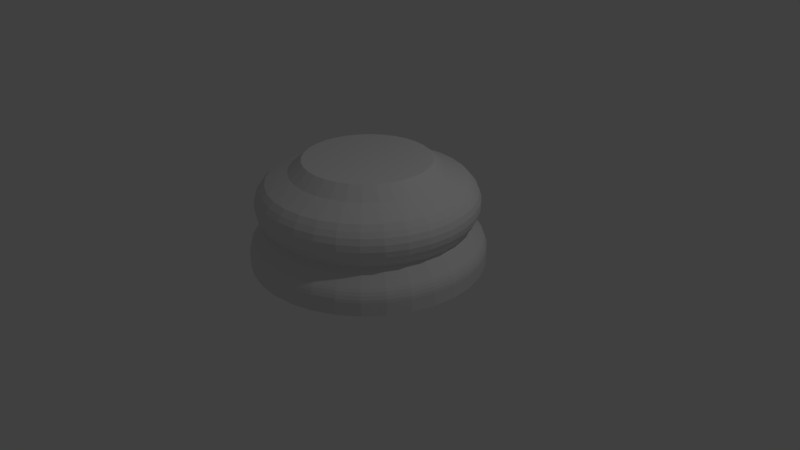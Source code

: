 # Source: ChessPieceBase.blend  (saved by Blender 2.79.0; exported with 4.5.12 LTS)
import bpy
from mathutils import Matrix  # noqa: F401  (used for matrix-valued properties, if any)

bpy.ops.wm.read_factory_settings(use_empty=True)
scene = bpy.context.scene
scene.name = 'Scene'

# ---- collections
col_collection_1 = bpy.data.collections.new('Collection 1'); scene.collection.children.link(col_collection_1)

# ---- world
world_world = bpy.data.worlds.new('World'); scene.world = world_world
world_world.color = (0.05088, 0.05088, 0.05088)
world_world.use_sun_shadow = False
world_world.sun_shadow_jitter_overblur = 0.0
world_world.cycles.sampling_method = 'MANUAL'

# ---- cameras
cam_camera = bpy.data.cameras.new('Camera')
cam_camera.clip_end = 100.0
cam_camera.lens = 35.0
cam_camera.sensor_width = 32.0
cam_camera.sensor_height = 18.0
cam_camera.ortho_scale = 7.314
cam_camera.dof.focus_distance = 0.0
cam_camera.dof.aperture_fstop = 128.0

# ---- lights
light_lamp = bpy.data.lights.new('Lamp', 'POINT')
light_lamp.transmission_factor = 0.0
light_lamp.cutoff_distance = 30.0
light_lamp.energy = 100.0
light_lamp.shadow_buffer_clip_start = 1.001
light_lamp.shadow_soft_size = 0.1
light_lamp.shadow_maximum_resolution = 0.006
light_lamp.use_absolute_resolution = True

# ---- meshes
me_cylinder = bpy.data.meshes.new('Cylinder')
me_cylinder.from_pydata([(0.0, 1.5, -1.0), (8.112e-08, 0.8123, 0.3304), (0.2926, 1.471, -1.0), (0.1585, 0.7967, 0.3304), (0.574, 1.386, -1.0), (0.3109, 0.7505, 0.3304), (0.8334, 1.247, -1.0), (0.4513, 0.6754, 0.3304), (1.061, 1.061, -1.0), (0.5744, 0.5744, 0.3304), (1.247, 0.8334, -1.0), (0.6754, 0.4513, 0.3304), (1.386, 0.574, -1.0), (0.7505, 0.3109, 0.3304), (1.471, 0.2926, -1.0), (0.7967, 0.1585, 0.3304), (1.5, 1.132e-07, -1.0), (0.8123, 2.902e-07, 0.3304), (1.471, -0.2926, -1.0), (0.7967, -0.1585, 0.3304), (1.386, -0.574, -1.0), (0.7505, -0.3109, 0.3304), (1.247, -0.8334, -1.0), (0.6754, -0.4513, 0.3304), (1.061, -1.061, -1.0), (0.5744, -0.5744, 0.3304), (0.8334, -1.247, -1.0), (0.4513, -0.6754, 0.3304), (0.574, -1.386, -1.0), (0.3109, -0.7505, 0.3304), (0.2926, -1.471, -1.0), (0.1585, -0.7967, 0.3304), (-4.888e-07, -1.5, -1.0), (-1.836e-07, -0.8123, 0.3304), (-0.2926, -1.471, -1.0), (-0.1585, -0.7967, 0.3304), (-0.574, -1.386, -1.0), (-0.3109, -0.7505, 0.3304), (-0.8334, -1.247, -1.0), (-0.4513, -0.6754, 0.3304), (-1.061, -1.061, -1.0), (-0.5744, -0.5744, 0.3304), (-1.247, -0.8334, -1.0), (-0.6754, -0.4513, 0.3304), (-1.386, -0.574, -1.0), (-0.7505, -0.3109, 0.3304), (-1.471, -0.2926, -1.0), (-0.7967, -0.1585, 0.3304), (-1.5, 1.448e-06, -1.0), (-0.8123, 1.013e-06, 0.3304), (-1.471, 0.2926, -1.0), (-0.7967, 0.1585, 0.3304), (-1.386, 0.574, -1.0), (-0.7505, 0.3109, 0.3304), (-1.247, 0.8334, -1.0), (-0.6754, 0.4513, 0.3304), (-1.061, 1.061, -1.0), (-0.5744, 0.5744, 0.3304), (-0.8334, 1.247, -1.0), (-0.4513, 0.6754, 0.3304), (-0.574, 1.386, -1.0), (-0.3109, 0.7505, 0.3304), (-0.2926, 1.471, -1.0), (-0.1585, 0.7967, 0.3304), (2.562e-08, 1.283, -0.4844), (2.707e-08, 1.271, 0.0512), (6.098e-08, 0.9831, 0.1828), (0.1918, 0.9642, 0.1828), (0.2479, 1.246, 0.0512), (0.2503, 1.258, -0.4844), (0.3762, 0.9083, 0.1828), (0.4862, 1.174, 0.0512), (0.4909, 1.185, -0.4844), (0.5462, 0.8174, 0.1828), (0.7059, 1.056, 0.0512), (0.7127, 1.067, -0.4844), (0.6951, 0.6951, 0.1828), (0.8984, 0.8984, 0.0512), (0.9071, 0.9071, -0.4844), (0.8174, 0.5462, 0.1828), (1.056, 0.7059, 0.0512), (1.067, 0.7127, -0.4844), (0.9083, 0.3762, 0.1828), (1.174, 0.4862, 0.0512), (1.185, 0.4909, -0.4844), (0.9642, 0.1918, 0.1828), (1.246, 0.2479, 0.0512), (1.258, 0.2503, -0.4844), (0.9831, 2.462e-07, 0.1828), (1.271, 1.723e-07, 0.0512), (1.283, 1.691e-07, -0.4844), (0.9642, -0.1918, 0.1828), (1.246, -0.2479, 0.0512), (1.258, -0.2503, -0.4844), (0.9083, -0.3762, 0.1828), (1.174, -0.4862, 0.0512), (1.185, -0.4909, -0.4844), (0.8174, -0.5462, 0.1828), (1.056, -0.7059, 0.0512), (1.067, -0.7127, -0.4844), (0.6951, -0.6951, 0.1828), (0.8984, -0.8984, 0.0512), (0.9071, -0.9071, -0.4844), (0.5462, -0.8174, 0.1828), (0.7059, -1.056, 0.0512), (0.7127, -1.067, -0.4844), (0.3762, -0.9083, 0.1828), (0.4862, -1.174, 0.0512), (0.4909, -1.185, -0.4844), (0.1918, -0.9642, 0.1828), (0.2479, -1.246, 0.0512), (0.2503, -1.258, -0.4844), (-2.594e-07, -0.9831, 0.1828), (-3.869e-07, -1.271, 0.0512), (-3.924e-07, -1.283, -0.4844), (-0.1918, -0.9642, 0.1828), (-0.2479, -1.246, 0.0512), (-0.2503, -1.258, -0.4844), (-0.3762, -0.9083, 0.1828), (-0.4862, -1.174, 0.0512), (-0.4909, -1.185, -0.4844), (-0.5462, -0.8174, 0.1828), (-0.7059, -1.056, 0.0512), (-0.7127, -1.067, -0.4844), (-0.6951, -0.6951, 0.1828), (-0.8984, -0.8984, 0.0512), (-0.9071, -0.9071, -0.4844), (-0.8174, -0.5462, 0.1828), (-1.056, -0.7059, 0.0512), (-1.067, -0.7127, -0.4844), (-0.9083, -0.3762, 0.1828), (-1.174, -0.4862, 0.0512), (-1.185, -0.4909, -0.4844), (-0.9642, -0.1918, 0.1828), (-1.246, -0.2479, 0.0512), (-1.258, -0.2503, -0.4844), (-0.9831, 1.121e-06, 0.1828), (-1.271, 1.303e-06, 0.0512), (-1.283, 1.311e-06, -0.4844), (-0.9642, 0.1918, 0.1828), (-1.246, 0.2479, 0.0512), (-1.258, 0.2503, -0.4844), (-0.9083, 0.3762, 0.1828), (-1.174, 0.4862, 0.0512), (-1.185, 0.4909, -0.4844), (-0.8174, 0.5462, 0.1828), (-1.056, 0.7059, 0.0512), (-1.067, 0.7127, -0.4844), (-0.6951, 0.6951, 0.1828), (-0.8984, 0.8984, 0.0512), (-0.9071, 0.9071, -0.4844), (-0.5462, 0.8174, 0.1828), (-0.7059, 1.056, 0.0512), (-0.7127, 1.067, -0.4844), (-0.3762, 0.9083, 0.1828), (-0.4862, 1.174, 0.0512), (-0.4909, 1.185, -0.4844), (-0.1918, 0.9642, 0.1828), (-0.2479, 1.246, 0.0512), (-0.2503, 1.258, -0.4844), (6.761e-09, 1.443, -0.6727), (0.0, 1.5, -0.8286), (4.22e-09, 1.465, -0.7053), (1.979e-09, 1.483, -0.7463), (5.53e-10, 1.496, -0.7896), (0.2926, 1.471, -0.8286), (0.2815, 1.415, -0.6727), (0.2918, 1.467, -0.7896), (0.2894, 1.455, -0.7463), (0.2857, 1.436, -0.7053), (0.574, 1.386, -0.8286), (0.5521, 1.333, -0.6727), (0.5724, 1.382, -0.7896), (0.5676, 1.37, -0.7463), (0.5605, 1.353, -0.7053), (0.8334, 1.247, -0.8286), (0.8015, 1.2, -0.6727), (0.8309, 1.244, -0.7896), (0.824, 1.233, -0.7463), (0.8137, 1.218, -0.7053), (1.061, 1.061, -0.8286), (1.02, 1.02, -0.6727), (1.058, 1.058, -0.7896), (1.049, 1.049, -0.7463), (1.036, 1.036, -0.7053), (1.247, 0.8334, -0.8286), (1.2, 0.8015, -0.6727), (1.244, 0.8309, -0.7896), (1.233, 0.824, -0.7463), (1.218, 0.8137, -0.7053), (1.386, 0.574, -0.8286), (1.333, 0.5521, -0.6727), (1.382, 0.5724, -0.7896), (1.37, 0.5676, -0.7463), (1.353, 0.5605, -0.7053), (1.471, 0.2926, -0.8286), (1.415, 0.2815, -0.6727), (1.467, 0.2918, -0.7896), (1.455, 0.2894, -0.7463), (1.436, 0.2857, -0.7053), (1.5, 1.132e-07, -0.8286), (1.443, 1.28e-07, -0.6727), (1.496, 1.144e-07, -0.7896), (1.483, 1.176e-07, -0.7463), (1.465, 1.224e-07, -0.7053), (1.471, -0.2926, -0.8286), (1.415, -0.2815, -0.6727), (1.467, -0.2918, -0.7896), (1.455, -0.2894, -0.7463), (1.436, -0.2857, -0.7053), (1.386, -0.574, -0.8286), (1.333, -0.5521, -0.6727), (1.382, -0.5724, -0.7896), (1.37, -0.5676, -0.7463), (1.353, -0.5605, -0.7053), (1.247, -0.8334, -0.8286), (1.2, -0.8015, -0.6727), (1.244, -0.8309, -0.7896), (1.233, -0.824, -0.7463), (1.218, -0.8137, -0.7053), (1.061, -1.061, -0.8286), (1.02, -1.02, -0.6727), (1.058, -1.058, -0.7896), (1.049, -1.049, -0.7463), (1.036, -1.036, -0.7053), (0.8334, -1.247, -0.8286), (0.8015, -1.2, -0.6727), (0.8309, -1.244, -0.7896), (0.824, -1.233, -0.7463), (0.8137, -1.218, -0.7053), (0.574, -1.386, -0.8286), (0.5521, -1.333, -0.6727), (0.5724, -1.382, -0.7896), (0.5676, -1.37, -0.7463), (0.5605, -1.353, -0.7053), (0.2926, -1.471, -0.8286), (0.2815, -1.415, -0.6727), (0.2918, -1.467, -0.7896), (0.2894, -1.455, -0.7463), (0.2857, -1.436, -0.7053), (-4.888e-07, -1.5, -0.8286), (-4.633e-07, -1.443, -0.6727), (-4.868e-07, -1.496, -0.7896), (-4.813e-07, -1.483, -0.7463), (-4.731e-07, -1.465, -0.7053), (-0.2926, -1.471, -0.8286), (-0.2815, -1.415, -0.6727), (-0.2918, -1.467, -0.7896), (-0.2894, -1.455, -0.7463), (-0.2857, -1.436, -0.7053), (-0.574, -1.386, -0.8286), (-0.5521, -1.333, -0.6727), (-0.5724, -1.382, -0.7896), (-0.5676, -1.37, -0.7463), (-0.5605, -1.353, -0.7053), (-0.8334, -1.247, -0.8286), (-0.8015, -1.2, -0.6727), (-0.8309, -1.244, -0.7896), (-0.824, -1.233, -0.7463), (-0.8137, -1.218, -0.7053), (-1.061, -1.061, -0.8286), (-1.02, -1.02, -0.6727), (-1.058, -1.058, -0.7896), (-1.049, -1.049, -0.7463), (-1.036, -1.036, -0.7053), (-1.247, -0.8334, -0.8286), (-1.2, -0.8015, -0.6727), (-1.244, -0.8309, -0.7896), (-1.233, -0.824, -0.7463), (-1.218, -0.8137, -0.7053), (-1.386, -0.574, -0.8286), (-1.333, -0.5521, -0.6727), (-1.382, -0.5724, -0.7896), (-1.37, -0.5676, -0.7463), (-1.353, -0.5605, -0.7053), (-1.471, -0.2926, -0.8286), (-1.415, -0.2815, -0.6727), (-1.467, -0.2918, -0.7896), (-1.455, -0.2894, -0.7463), (-1.436, -0.2857, -0.7053), (-1.5, 1.448e-06, -0.8286), (-1.443, 1.412e-06, -0.6727), (-1.496, 1.446e-06, -0.7896), (-1.483, 1.438e-06, -0.7463), (-1.465, 1.426e-06, -0.7053), (-1.471, 0.2926, -0.8286), (-1.415, 0.2815, -0.6727), (-1.467, 0.2918, -0.7896), (-1.455, 0.2894, -0.7463), (-1.436, 0.2857, -0.7053), (-1.386, 0.574, -0.8286), (-1.333, 0.5521, -0.6727), (-1.382, 0.5724, -0.7896), (-1.37, 0.5676, -0.7463), (-1.353, 0.5605, -0.7053), (-1.247, 0.8334, -0.8286), (-1.2, 0.8015, -0.6727), (-1.244, 0.8309, -0.7896), (-1.233, 0.824, -0.7463), (-1.218, 0.8137, -0.7053), (-1.061, 1.061, -0.8286), (-1.02, 1.02, -0.6727), (-1.058, 1.058, -0.7896), (-1.049, 1.049, -0.7463), (-1.036, 1.036, -0.7053), (-0.8334, 1.247, -0.8286), (-0.8015, 1.2, -0.6727), (-0.8309, 1.244, -0.7896), (-0.824, 1.233, -0.7463), (-0.8137, 1.218, -0.7053), (-0.574, 1.386, -0.8286), (-0.5521, 1.333, -0.6727), (-0.5724, 1.382, -0.7896), (-0.5676, 1.37, -0.7463), (-0.5605, 1.353, -0.7053), (-0.2926, 1.471, -0.8286), (-0.2815, 1.415, -0.6727), (-0.2918, 1.467, -0.7896), (-0.2894, 1.455, -0.7463), (-0.2857, 1.436, -0.7053), (1.96e-08, 1.334, -0.0149), (1.677e-08, 1.358, -0.3822), (1.444e-08, 1.378, -0.07805), (1.118e-08, 1.404, -0.154), (1.071e-08, 1.41, -0.2352), (1.257e-08, 1.394, -0.3139), (0.2649, 1.332, -0.3822), (0.2602, 1.308, -0.0149), (0.2719, 1.367, -0.3139), (0.275, 1.383, -0.2352), (0.274, 1.377, -0.154), (0.2689, 1.352, -0.07805), (0.5196, 1.255, -0.3822), (0.5104, 1.232, -0.0149), (0.5333, 1.288, -0.3139), (0.5395, 1.302, -0.2352), (0.5374, 1.297, -0.154), (0.5274, 1.273, -0.07805), (0.7544, 1.129, -0.3822), (0.741, 1.109, -0.0149), (0.7743, 1.159, -0.3139), (0.7832, 1.172, -0.2352), (0.7802, 1.168, -0.154), (0.7657, 1.146, -0.07805), (0.9602, 0.9602, -0.3822), (0.9432, 0.9432, -0.0149), (0.9855, 0.9855, -0.3139), (0.9968, 0.9968, -0.2352), (0.993, 0.993, -0.154), (0.9745, 0.9745, -0.07805), (1.129, 0.7544, -0.3822), (1.109, 0.741, -0.0149), (1.159, 0.7743, -0.3139), (1.172, 0.7832, -0.2352), (1.168, 0.7802, -0.154), (1.146, 0.7657, -0.07805), (1.255, 0.5196, -0.3822), (1.232, 0.5104, -0.0149), (1.288, 0.5333, -0.3139), (1.302, 0.5395, -0.2352), (1.297, 0.5374, -0.154), (1.273, 0.5274, -0.07805), (1.332, 0.2649, -0.3822), (1.308, 0.2602, -0.0149), (1.367, 0.2719, -0.3139), (1.383, 0.275, -0.2352), (1.377, 0.274, -0.154), (1.352, 0.2689, -0.07805), (1.358, 1.498e-07, -0.3822), (1.334, 1.56e-07, -0.0149), (1.394, 1.404e-07, -0.3139), (1.41, 1.367e-07, -0.2352), (1.404, 1.381e-07, -0.154), (1.378, 1.446e-07, -0.07805), (1.332, -0.2649, -0.3822), (1.308, -0.2602, -0.0149), (1.367, -0.2719, -0.3139), (1.383, -0.275, -0.2352), (1.377, -0.274, -0.154), (1.352, -0.2689, -0.07805), (1.255, -0.5196, -0.3822), (1.232, -0.5104, -0.0149), (1.288, -0.5333, -0.3139), (1.302, -0.5395, -0.2352), (1.297, -0.5374, -0.154), (1.273, -0.5274, -0.07805), (1.129, -0.7544, -0.3822), (1.109, -0.741, -0.0149), (1.159, -0.7743, -0.3139), (1.172, -0.7832, -0.2352), (1.168, -0.7802, -0.154), (1.146, -0.7657, -0.07805), (0.9602, -0.9602, -0.3822), (0.9432, -0.9432, -0.0149), (0.9855, -0.9855, -0.3139), (0.9968, -0.9968, -0.2352), (0.993, -0.993, -0.154), (0.9745, -0.9745, -0.07805), (0.7544, -1.129, -0.3822), (0.741, -1.109, -0.0149), (0.7743, -1.159, -0.3139), (0.7832, -1.172, -0.2352), (0.7802, -1.168, -0.154), (0.7657, -1.146, -0.07805), (0.5196, -1.255, -0.3822), (0.5104, -1.232, -0.0149), (0.5333, -1.288, -0.3139), (0.5395, -1.302, -0.2352), (0.5374, -1.297, -0.154), (0.5274, -1.273, -0.07805), (0.2649, -1.332, -0.3822), (0.2602, -1.308, -0.0149), (0.2719, -1.367, -0.3139), (0.275, -1.383, -0.2352), (0.274, -1.377, -0.154), (0.2689, -1.352, -0.07805), (-4.257e-07, -1.358, -0.3822), (-4.15e-07, -1.334, -0.0149), (-4.419e-07, -1.394, -0.3139), (-4.489e-07, -1.41, -0.2352), (-4.466e-07, -1.404, -0.154), (-4.349e-07, -1.378, -0.07805), (-0.2649, -1.332, -0.3822), (-0.2602, -1.308, -0.0149), (-0.2719, -1.367, -0.3139), (-0.275, -1.383, -0.2352), (-0.274, -1.377, -0.154), (-0.2689, -1.352, -0.07805), (-0.5196, -1.255, -0.3822), (-0.5104, -1.232, -0.0149), (-0.5333, -1.288, -0.3139), (-0.5395, -1.302, -0.2352), (-0.5374, -1.297, -0.154), (-0.5274, -1.273, -0.07805), (-0.7544, -1.129, -0.3822), (-0.741, -1.109, -0.0149), (-0.7743, -1.159, -0.3139), (-0.7832, -1.172, -0.2352), (-0.7802, -1.168, -0.154), (-0.7657, -1.146, -0.07805), (-0.9602, -0.9602, -0.3822), (-0.9432, -0.9431, -0.0149), (-0.9855, -0.9855, -0.3139), (-0.9968, -0.9968, -0.2352), (-0.993, -0.993, -0.154), (-0.9745, -0.9745, -0.07805), (-1.129, -0.7544, -0.3822), (-1.109, -0.741, -0.0149), (-1.159, -0.7743, -0.3139), (-1.172, -0.7832, -0.2352), (-1.168, -0.7802, -0.154), (-1.146, -0.7657, -0.07805), (-1.255, -0.5196, -0.3822), (-1.232, -0.5104, -0.0149), (-1.288, -0.5333, -0.3139), (-1.302, -0.5395, -0.2352), (-1.297, -0.5374, -0.154), (-1.273, -0.5274, -0.07805), (-1.332, -0.2649, -0.3822), (-1.308, -0.2602, -0.0149), (-1.367, -0.2719, -0.3139), (-1.383, -0.275, -0.2352), (-1.377, -0.274, -0.154), (-1.352, -0.2689, -0.07805), (-1.358, 1.358e-06, -0.3822), (-1.334, 1.343e-06, -0.0149), (-1.394, 1.381e-06, -0.3139), (-1.41, 1.391e-06, -0.2352), (-1.404, 1.388e-06, -0.154), (-1.378, 1.371e-06, -0.07805), (-1.332, 0.2649, -0.3822), (-1.308, 0.2602, -0.0149), (-1.367, 0.2719, -0.3139), (-1.383, 0.275, -0.2352), (-1.377, 0.274, -0.154), (-1.352, 0.2689, -0.07805), (-1.255, 0.5196, -0.3822), (-1.232, 0.5104, -0.0149), (-1.288, 0.5333, -0.3139), (-1.302, 0.5395, -0.2352), (-1.297, 0.5374, -0.154), (-1.273, 0.5274, -0.07805), (-1.129, 0.7544, -0.3822), (-1.109, 0.741, -0.0149), (-1.159, 0.7743, -0.3139), (-1.172, 0.7832, -0.2352), (-1.168, 0.7802, -0.154), (-1.146, 0.7657, -0.07805), (-0.9602, 0.9602, -0.3822), (-0.9431, 0.9432, -0.0149), (-0.9855, 0.9855, -0.3139), (-0.9968, 0.9968, -0.2352), (-0.993, 0.993, -0.154), (-0.9745, 0.9745, -0.07805), (-0.7544, 1.129, -0.3822), (-0.741, 1.109, -0.0149), (-0.7743, 1.159, -0.3139), (-0.7832, 1.172, -0.2352), (-0.7802, 1.168, -0.154), (-0.7657, 1.146, -0.07805), (-0.5196, 1.255, -0.3822), (-0.5104, 1.232, -0.0149), (-0.5333, 1.288, -0.3139), (-0.5395, 1.302, -0.2352), (-0.5374, 1.297, -0.154), (-0.5274, 1.273, -0.07805), (-0.2649, 1.332, -0.3822), (-0.2602, 1.308, -0.0149), (-0.2719, 1.367, -0.3139), (-0.275, 1.383, -0.2352), (-0.274, 1.377, -0.154), (-0.2689, 1.352, -0.07805)], [], [(66, 1, 3, 67), (67, 3, 5, 70), (70, 5, 7, 73), (73, 7, 9, 76), (76, 9, 11, 79), (79, 11, 13, 82), (82, 13, 15, 85), (85, 15, 17, 88), (88, 17, 19, 91), (91, 19, 21, 94), (94, 21, 23, 97), (97, 23, 25, 100), (100, 25, 27, 103), (103, 27, 29, 106), (106, 29, 31, 109), (109, 31, 33, 112), (112, 33, 35, 115), (115, 35, 37, 118), (118, 37, 39, 121), (121, 39, 41, 124), (124, 41, 43, 127), (127, 43, 45, 130), (130, 45, 47, 133), (133, 47, 49, 136), (136, 49, 51, 139), (139, 51, 53, 142), (142, 53, 55, 145), (145, 55, 57, 148), (148, 57, 59, 151), (151, 59, 61, 154), (3, 1, 63, 61, 59, 57, 55, 53, 51, 49, 47, 45, 43, 41, 39, 37, 35, 33, 31, 29, 27, 25, 23, 21, 19, 17, 15, 13, 11, 9, 7, 5), (154, 61, 63, 157), (157, 63, 1, 66), (0, 2, 4, 6, 8, 10, 12, 14, 16, 18, 20, 22, 24, 26, 28, 30, 32, 34, 36, 38, 40, 42, 44, 46, 48, 50, 52, 54, 56, 58, 60, 62), (160, 64, 69, 166), (2, 165, 170, 4), (320, 65, 68, 327), (327, 68, 71, 333), (158, 157, 66, 65), (311, 156, 159, 316), (156, 500, 506, 159), (155, 154, 157, 158), (306, 153, 156, 311), (60, 310, 315, 62), (501, 155, 158, 507), (153, 494, 500, 156), (152, 151, 154, 155), (301, 150, 153, 306), (58, 305, 310, 60), (495, 152, 155, 501), (150, 488, 494, 153), (149, 148, 151, 152), (296, 147, 150, 301), (56, 300, 305, 58), (489, 149, 152, 495), (147, 482, 488, 150), (146, 145, 148, 149), (291, 144, 147, 296), (54, 295, 300, 56), (483, 146, 149, 489), (144, 476, 482, 147), (143, 142, 145, 146), (286, 141, 144, 291), (52, 290, 295, 54), (477, 143, 146, 483), (141, 470, 476, 144), (140, 139, 142, 143), (281, 138, 141, 286), (50, 285, 290, 52), (471, 140, 143, 477), (138, 464, 470, 141), (137, 136, 139, 140), (276, 135, 138, 281), (48, 280, 285, 50), (465, 137, 140, 471), (135, 458, 464, 138), (134, 133, 136, 137), (271, 132, 135, 276), (46, 275, 280, 48), (459, 134, 137, 465), (132, 452, 458, 135), (131, 130, 133, 134), (266, 129, 132, 271), (44, 270, 275, 46), (453, 131, 134, 459), (129, 446, 452, 132), (128, 127, 130, 131), (261, 126, 129, 266), (42, 265, 270, 44), (447, 128, 131, 453), (126, 440, 446, 129), (125, 124, 127, 128), (256, 123, 126, 261), (40, 260, 265, 42), (441, 125, 128, 447), (123, 434, 440, 126), (122, 121, 124, 125), (251, 120, 123, 256), (38, 255, 260, 40), (435, 122, 125, 441), (120, 428, 434, 123), (119, 118, 121, 122), (246, 117, 120, 251), (36, 250, 255, 38), (429, 119, 122, 435), (117, 422, 428, 120), (116, 115, 118, 119), (241, 114, 117, 246), (34, 245, 250, 36), (423, 116, 119, 429), (114, 416, 422, 117), (113, 112, 115, 116), (236, 111, 114, 241), (32, 240, 245, 34), (417, 113, 116, 423), (111, 410, 416, 114), (110, 109, 112, 113), (231, 108, 111, 236), (30, 235, 240, 32), (411, 110, 113, 417), (108, 404, 410, 111), (107, 106, 109, 110), (226, 105, 108, 231), (28, 230, 235, 30), (405, 107, 110, 411), (105, 398, 404, 108), (104, 103, 106, 107), (221, 102, 105, 226), (26, 225, 230, 28), (399, 104, 107, 405), (102, 392, 398, 105), (101, 100, 103, 104), (216, 99, 102, 221), (24, 220, 225, 26), (393, 101, 104, 399), (99, 386, 392, 102), (98, 97, 100, 101), (211, 96, 99, 216), (22, 215, 220, 24), (387, 98, 101, 393), (96, 380, 386, 99), (95, 94, 97, 98), (206, 93, 96, 211), (20, 210, 215, 22), (381, 95, 98, 387), (93, 374, 380, 96), (92, 91, 94, 95), (201, 90, 93, 206), (18, 205, 210, 20), (375, 92, 95, 381), (90, 368, 374, 93), (89, 88, 91, 92), (196, 87, 90, 201), (16, 200, 205, 18), (369, 89, 92, 375), (87, 362, 368, 90), (86, 85, 88, 89), (191, 84, 87, 196), (14, 195, 200, 16), (363, 86, 89, 369), (84, 356, 362, 87), (83, 82, 85, 86), (186, 81, 84, 191), (12, 190, 195, 14), (357, 83, 86, 363), (81, 350, 356, 84), (80, 79, 82, 83), (181, 78, 81, 186), (10, 185, 190, 12), (351, 80, 83, 357), (78, 344, 350, 81), (77, 76, 79, 80), (176, 75, 78, 181), (8, 180, 185, 10), (345, 77, 80, 351), (75, 338, 344, 78), (74, 73, 76, 77), (171, 72, 75, 176), (6, 175, 180, 8), (339, 74, 77, 345), (72, 332, 338, 75), (71, 70, 73, 74), (166, 69, 72, 171), (4, 170, 175, 6), (333, 71, 74, 339), (69, 326, 332, 72), (68, 67, 70, 71), (62, 315, 161, 0), (316, 159, 64, 160), (159, 506, 321, 64), (507, 158, 65, 320), (65, 66, 67, 68), (316, 160, 162, 319), (319, 162, 163, 318), (318, 163, 164, 317), (317, 164, 161, 315), (311, 316, 319, 314), (314, 319, 318, 313), (313, 318, 317, 312), (312, 317, 315, 310), (306, 311, 314, 309), (309, 314, 313, 308), (308, 313, 312, 307), (307, 312, 310, 305), (301, 306, 309, 304), (304, 309, 308, 303), (303, 308, 307, 302), (302, 307, 305, 300), (296, 301, 304, 299), (299, 304, 303, 298), (298, 303, 302, 297), (297, 302, 300, 295), (291, 296, 299, 294), (294, 299, 298, 293), (293, 298, 297, 292), (292, 297, 295, 290), (286, 291, 294, 289), (289, 294, 293, 288), (288, 293, 292, 287), (287, 292, 290, 285), (281, 286, 289, 284), (284, 289, 288, 283), (283, 288, 287, 282), (282, 287, 285, 280), (276, 281, 284, 279), (279, 284, 283, 278), (278, 283, 282, 277), (277, 282, 280, 275), (271, 276, 279, 274), (274, 279, 278, 273), (273, 278, 277, 272), (272, 277, 275, 270), (266, 271, 274, 269), (269, 274, 273, 268), (268, 273, 272, 267), (267, 272, 270, 265), (261, 266, 269, 264), (264, 269, 268, 263), (263, 268, 267, 262), (262, 267, 265, 260), (256, 261, 264, 259), (259, 264, 263, 258), (258, 263, 262, 257), (257, 262, 260, 255), (251, 256, 259, 254), (254, 259, 258, 253), (253, 258, 257, 252), (252, 257, 255, 250), (246, 251, 254, 249), (249, 254, 253, 248), (248, 253, 252, 247), (247, 252, 250, 245), (241, 246, 249, 244), (244, 249, 248, 243), (243, 248, 247, 242), (242, 247, 245, 240), (236, 241, 244, 239), (239, 244, 243, 238), (238, 243, 242, 237), (237, 242, 240, 235), (231, 236, 239, 234), (234, 239, 238, 233), (233, 238, 237, 232), (232, 237, 235, 230), (226, 231, 234, 229), (229, 234, 233, 228), (228, 233, 232, 227), (227, 232, 230, 225), (221, 226, 229, 224), (224, 229, 228, 223), (223, 228, 227, 222), (222, 227, 225, 220), (216, 221, 224, 219), (219, 224, 223, 218), (218, 223, 222, 217), (217, 222, 220, 215), (211, 216, 219, 214), (214, 219, 218, 213), (213, 218, 217, 212), (212, 217, 215, 210), (206, 211, 214, 209), (209, 214, 213, 208), (208, 213, 212, 207), (207, 212, 210, 205), (201, 206, 209, 204), (204, 209, 208, 203), (203, 208, 207, 202), (202, 207, 205, 200), (196, 201, 204, 199), (199, 204, 203, 198), (198, 203, 202, 197), (197, 202, 200, 195), (191, 196, 199, 194), (194, 199, 198, 193), (193, 198, 197, 192), (192, 197, 195, 190), (186, 191, 194, 189), (189, 194, 193, 188), (188, 193, 192, 187), (187, 192, 190, 185), (181, 186, 189, 184), (184, 189, 188, 183), (183, 188, 187, 182), (182, 187, 185, 180), (176, 181, 184, 179), (179, 184, 183, 178), (178, 183, 182, 177), (177, 182, 180, 175), (171, 176, 179, 174), (174, 179, 178, 173), (173, 178, 177, 172), (172, 177, 175, 170), (166, 171, 174, 169), (169, 174, 173, 168), (168, 173, 172, 167), (167, 172, 170, 165), (160, 166, 169, 162), (162, 169, 168, 163), (163, 168, 167, 164), (164, 167, 165, 161), (0, 161, 165, 2), (507, 320, 322, 511), (511, 322, 323, 510), (510, 323, 324, 509), (509, 324, 325, 508), (508, 325, 321, 506), (501, 507, 511, 505), (505, 511, 510, 504), (504, 510, 509, 503), (503, 509, 508, 502), (502, 508, 506, 500), (495, 501, 505, 499), (499, 505, 504, 498), (498, 504, 503, 497), (497, 503, 502, 496), (496, 502, 500, 494), (489, 495, 499, 493), (493, 499, 498, 492), (492, 498, 497, 491), (491, 497, 496, 490), (490, 496, 494, 488), (483, 489, 493, 487), (487, 493, 492, 486), (486, 492, 491, 485), (485, 491, 490, 484), (484, 490, 488, 482), (477, 483, 487, 481), (481, 487, 486, 480), (480, 486, 485, 479), (479, 485, 484, 478), (478, 484, 482, 476), (471, 477, 481, 475), (475, 481, 480, 474), (474, 480, 479, 473), (473, 479, 478, 472), (472, 478, 476, 470), (465, 471, 475, 469), (469, 475, 474, 468), (468, 474, 473, 467), (467, 473, 472, 466), (466, 472, 470, 464), (459, 465, 469, 463), (463, 469, 468, 462), (462, 468, 467, 461), (461, 467, 466, 460), (460, 466, 464, 458), (453, 459, 463, 457), (457, 463, 462, 456), (456, 462, 461, 455), (455, 461, 460, 454), (454, 460, 458, 452), (447, 453, 457, 451), (451, 457, 456, 450), (450, 456, 455, 449), (449, 455, 454, 448), (448, 454, 452, 446), (441, 447, 451, 445), (445, 451, 450, 444), (444, 450, 449, 443), (443, 449, 448, 442), (442, 448, 446, 440), (435, 441, 445, 439), (439, 445, 444, 438), (438, 444, 443, 437), (437, 443, 442, 436), (436, 442, 440, 434), (429, 435, 439, 433), (433, 439, 438, 432), (432, 438, 437, 431), (431, 437, 436, 430), (430, 436, 434, 428), (423, 429, 433, 427), (427, 433, 432, 426), (426, 432, 431, 425), (425, 431, 430, 424), (424, 430, 428, 422), (417, 423, 427, 421), (421, 427, 426, 420), (420, 426, 425, 419), (419, 425, 424, 418), (418, 424, 422, 416), (411, 417, 421, 415), (415, 421, 420, 414), (414, 420, 419, 413), (413, 419, 418, 412), (412, 418, 416, 410), (405, 411, 415, 409), (409, 415, 414, 408), (408, 414, 413, 407), (407, 413, 412, 406), (406, 412, 410, 404), (399, 405, 409, 403), (403, 409, 408, 402), (402, 408, 407, 401), (401, 407, 406, 400), (400, 406, 404, 398), (393, 399, 403, 397), (397, 403, 402, 396), (396, 402, 401, 395), (395, 401, 400, 394), (394, 400, 398, 392), (387, 393, 397, 391), (391, 397, 396, 390), (390, 396, 395, 389), (389, 395, 394, 388), (388, 394, 392, 386), (381, 387, 391, 385), (385, 391, 390, 384), (384, 390, 389, 383), (383, 389, 388, 382), (382, 388, 386, 380), (375, 381, 385, 379), (379, 385, 384, 378), (378, 384, 383, 377), (377, 383, 382, 376), (376, 382, 380, 374), (369, 375, 379, 373), (373, 379, 378, 372), (372, 378, 377, 371), (371, 377, 376, 370), (370, 376, 374, 368), (363, 369, 373, 367), (367, 373, 372, 366), (366, 372, 371, 365), (365, 371, 370, 364), (364, 370, 368, 362), (357, 363, 367, 361), (361, 367, 366, 360), (360, 366, 365, 359), (359, 365, 364, 358), (358, 364, 362, 356), (351, 357, 361, 355), (355, 361, 360, 354), (354, 360, 359, 353), (353, 359, 358, 352), (352, 358, 356, 350), (345, 351, 355, 349), (349, 355, 354, 348), (348, 354, 353, 347), (347, 353, 352, 346), (346, 352, 350, 344), (339, 345, 349, 343), (343, 349, 348, 342), (342, 348, 347, 341), (341, 347, 346, 340), (340, 346, 344, 338), (333, 339, 343, 337), (337, 343, 342, 336), (336, 342, 341, 335), (335, 341, 340, 334), (334, 340, 338, 332), (327, 333, 337, 331), (331, 337, 336, 330), (330, 336, 335, 329), (329, 335, 334, 328), (328, 334, 332, 326), (320, 327, 331, 322), (322, 331, 330, 323), (323, 330, 329, 324), (324, 329, 328, 325), (325, 328, 326, 321), (64, 321, 326, 69)])
me_cylinder.use_remesh_preserve_volume = False
me_cylinder.use_remesh_preserve_attributes = False
me_cylinder.use_mirror_vertex_groups = False
me_cylinder.update()

# ---- objects
ob_chesspiecebase = bpy.data.objects.new('ChessPieceBase', me_cylinder)
ob_lamp = bpy.data.objects.new('Lamp', light_lamp)
ob_camera = bpy.data.objects.new('Camera', cam_camera)

# ---- transforms, parenting, visibility, modifiers, constraints
ob_chesspiecebase.location = (0.0, 0.0, 1.0)
ob_chesspiecebase.lineart.crease_threshold = 0.0
ob_lamp.location = (4.076, 1.005, 5.904)
ob_lamp.rotation_euler = (0.6503, 0.05522, 1.866)
ob_lamp.lock_rotations_4d = False
ob_lamp.empty_display_type = 'ARROWS'
ob_lamp.color = (0.0, 0.0, 0.0, 0.0)
ob_lamp.lineart.crease_threshold = 0.0
ob_camera.location = (7.481, -6.508, 5.344)
ob_camera.rotation_euler = (1.109, 0.0, 0.8149)
ob_camera.lock_rotations_4d = False
ob_camera.empty_display_type = 'ARROWS'
ob_camera.color = (0.0, 0.0, 0.0, 0.0)
ob_camera.display_type = 'WIRE'
ob_camera.lineart.crease_threshold = 0.0

# ---- collection membership
col_collection_1.objects.link(ob_chesspiecebase)
col_collection_1.objects.link(ob_lamp)
col_collection_1.objects.link(ob_camera)

# ---- scene / render settings (as saved in the file)
scene.camera = ob_camera
scene.frame_start = 1; scene.frame_end = 250; scene.frame_set(1)
scene.render.engine = 'BLENDER_EEVEE_NEXT'
scene.render.resolution_percentage = 50
scene.render.dither_intensity = 0.0
scene.cycles.use_denoising = False
scene.cycles.samples = 128
scene.cycles.sampling_pattern = 'TABULATED_SOBOL'
scene.cycles.use_adaptive_sampling = False
scene.cycles.use_light_tree = False
scene.cycles.blur_glossy = 0.0
scene.cycles.sample_clamp_indirect = 0.0
scene.view_settings.view_transform = 'Standard'
bpy.context.view_layer.update()
